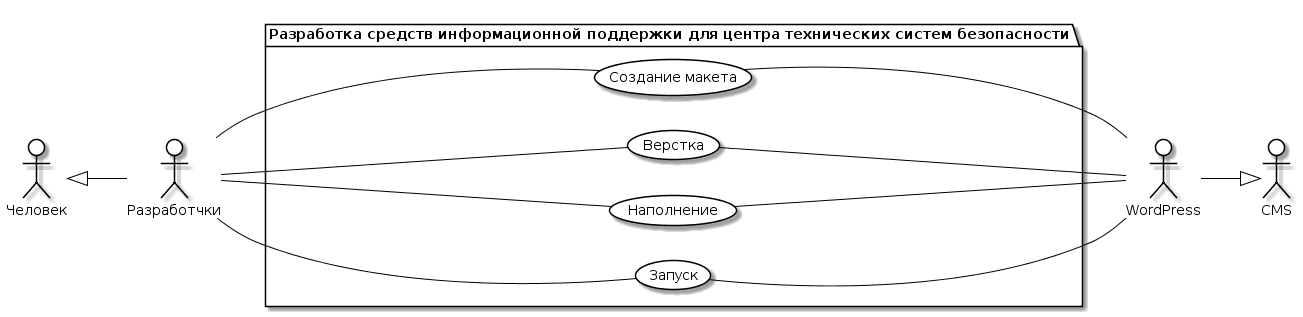

The diagram above was rendered by PlantUML. Its source (embedded in the PNG):
@startuml
skinparam actor {
	BackgroundColor White
	ArrowColor Black
	BorderColor Black
}
skinparam usecase {
	BackgroundColor White
	ArrowColor Black
	BorderColor Black
}
left to right direction
actor M as "Разработчки"
actor M0 as "Человек"
actor T as "WordPress"
actor T0 as "CMS"


package APP as "Разработка средств информационной поддержки для центра технических систем безопасности"{
usecase A as "Создание макета"
usecase B as "Верстка"
usecase C as "Наполнение"
usecase D as "Запуск"
}

M -- A
M -- B
M -- C
M -- D
M0 <|-- M

T --|> T0
A -- T
B -- T
C -- T
D -- T
@enduml